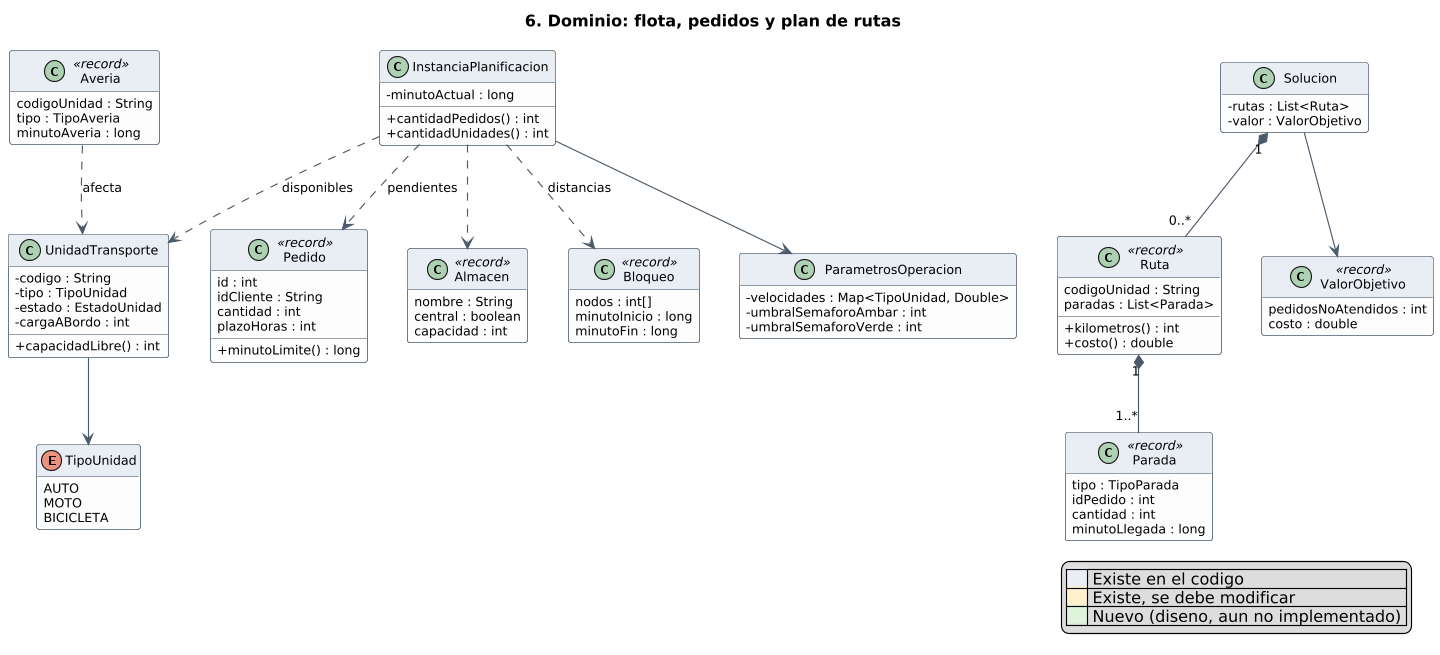

The diagram above was rendered by PlantUML. Its source (embedded in the PNG):
@startuml 6-dominio
!include estilo.iuml
title 6. Dominio: flota, pedidos y plan de rutas

class UnidadTransporte {
  - codigo : String
  - tipo : TipoUnidad
  - estado : EstadoUnidad
  - cargaABordo : int
  + capacidadLibre() : int
}

enum TipoUnidad {
  AUTO
  MOTO
  BICICLETA
}

class Pedido <<record>> {
  id : int
  idCliente : String
  cantidad : int
  plazoHoras : int
  + minutoLimite() : long
}

class Almacen <<record>> {
  nombre : String
  central : boolean
  capacidad : int
}

class Bloqueo <<record>> {
  nodos : int[]
  minutoInicio : long
  minutoFin : long
}

class Averia <<record>> {
  codigoUnidad : String
  tipo : TipoAveria
  minutoAveria : long
}

class ParametrosOperacion {
  - velocidades : Map<TipoUnidad, Double>
  - umbralSemaforoAmbar : int
  - umbralSemaforoVerde : int
}

class InstanciaPlanificacion {
  - minutoActual : long
  + cantidadPedidos() : int
  + cantidadUnidades() : int
}

class Solucion {
  - rutas : List<Ruta>
  - valor : ValorObjetivo
}

class Ruta <<record>> {
  codigoUnidad : String
  paradas : List<Parada>
  + kilometros() : int
  + costo() : double
}

class Parada <<record>> {
  tipo : TipoParada
  idPedido : int
  cantidad : int
  minutoLlegada : long
}

class ValorObjetivo <<record>> {
  pedidosNoAtendidos : int
  costo : double
}

UnidadTransporte --> TipoUnidad
InstanciaPlanificacion ..> Pedido : pendientes
InstanciaPlanificacion ..> UnidadTransporte : disponibles
InstanciaPlanificacion ..> Almacen
InstanciaPlanificacion ..> Bloqueo : distancias
InstanciaPlanificacion --> ParametrosOperacion
Averia ..> UnidadTransporte : afecta
Solucion "1" *-- "0..*" Ruta
Solucion --> ValorObjetivo
Ruta "1" *-- "1..*" Parada
!include leyenda.iuml
@enduml